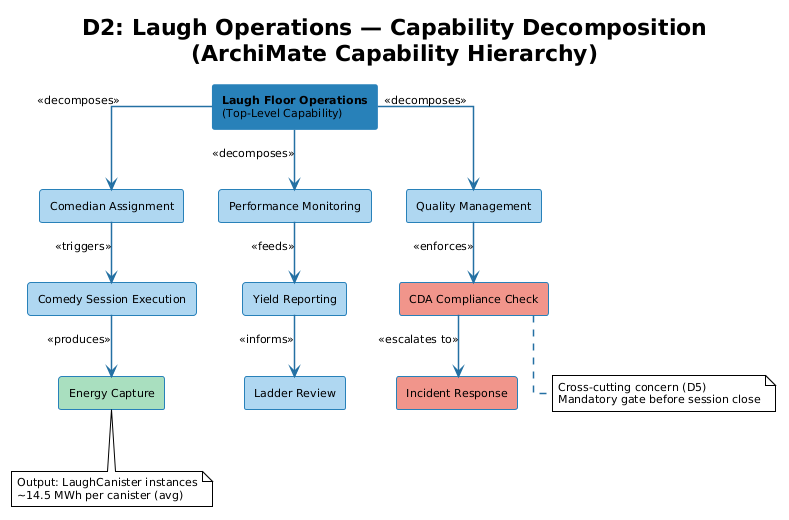

The diagram above was rendered by PlantUML. Its source (embedded in the PNG):
@startuml
!theme plain
skinparam backgroundColor #FFFFFF
skinparam defaultFontName Helvetica
skinparam defaultFontSize 11
skinparam rectangleBorderColor #2980B9
skinparam rectangleBackgroundColor #D6EAF8
skinparam rectangleFontSize 11
skinparam arrowColor #2471A3
skinparam arrowThickness 1.5
skinparam linetype ortho

title D2: Laugh Operations — Capability Decomposition\n(ArchiMate Capability Hierarchy)

rectangle "**Laugh Floor Operations**\n(Top-Level Capability)" as ROOT #2980B9 {
}

rectangle "Comedian Assignment" as CA #AED6F1
rectangle "Comedy Session Execution" as CSE #AED6F1
rectangle "Energy Capture" as EC #A9DFBF

rectangle "Performance Monitoring" as PM #AED6F1
rectangle "Yield Reporting" as YR #AED6F1
rectangle "Ladder Review" as LR #AED6F1

rectangle "Quality Management" as QM #AED6F1
rectangle "CDA Compliance Check" as CDA #F1948A
rectangle "Incident Response" as IR #F1948A

ROOT -down-> CA : <<decomposes>>
ROOT -down-> PM : <<decomposes>>
ROOT -down-> QM : <<decomposes>>

CA -down-> CSE : <<triggers>>
CSE -down-> EC : <<produces>>

PM -down-> YR : <<feeds>>
YR -down-> LR : <<informs>>

QM -down-> CDA : <<enforces>>
CDA -down-> IR : <<escalates to>>

note bottom of EC
  Output: LaughCanister instances
  ~14.5 MWh per canister (avg)
end note

note bottom of CDA
  Cross-cutting concern (D5)
  Mandatory gate before session close
end note
@enduml